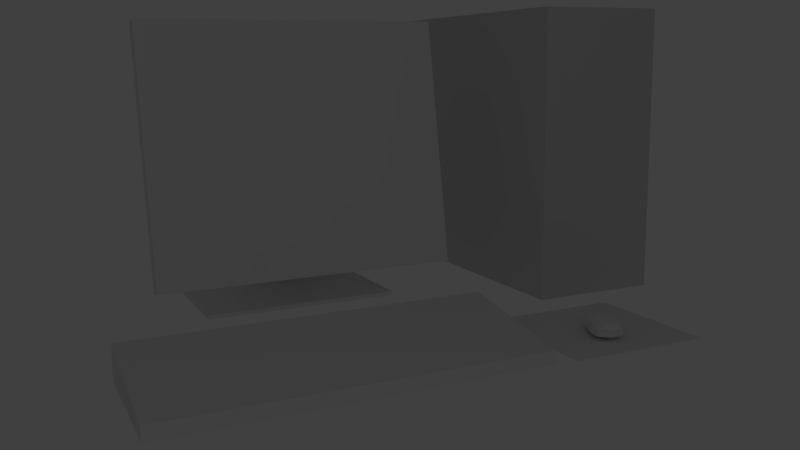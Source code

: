 # Source: PC_Model.blend  (saved by Blender 2.62.0; exported with 4.5.12 LTS)
import bpy
from mathutils import Matrix  # noqa: F401  (used for matrix-valued properties, if any)

bpy.ops.wm.read_factory_settings(use_empty=True)
scene = bpy.context.scene
scene.name = 'Scene'

# ---- collections
col_collection_1 = bpy.data.collections.new('Collection 1'); scene.collection.children.link(col_collection_1)

# ---- materials (node trees are filled in below, after node groups)
mat_material_001 = bpy.data.materials.new('Material.001')
mat_material_001.alpha_threshold = 0.0
mat_material_001.use_transparent_shadow = False
mat_material_001.diffuse_color = (0.64, 0.64, 0.64, 1.0)
mat_material_001.specular_color = (0.5, 0.5, 0.5)
mat_material_001.roughness = 0.5
mat_material_001.specular_intensity = 1.0
mat_material_001.line_color = (0.0, 0.0, 0.0, 1.0)
mat_material_003 = bpy.data.materials.new('Material.003')
mat_material_003.alpha_threshold = 0.0
mat_material_003.use_transparent_shadow = False
mat_material_003.roughness = 0.5
mat_material_003.line_color = (0.0, 0.0, 0.0, 1.0)
mat_material_002 = bpy.data.materials.new('Material.002')
mat_material_002.alpha_threshold = 0.0
mat_material_002.use_transparent_shadow = False
mat_material_002.roughness = 0.5
mat_material_002.line_color = (0.0, 0.0, 0.0, 1.0)

# ---- material node trees

# ---- world
world_world = bpy.data.worlds.new('World'); scene.world = world_world
world_world.color = (0.05088, 0.05088, 0.05088)
world_world.use_sun_shadow = False
world_world.sun_shadow_jitter_overblur = 0.0
world_world.cycles.sampling_method = 'MANUAL'
world_world.cycles.sample_map_resolution = 256

# ---- cameras
cam_camera = bpy.data.cameras.new('Camera')
cam_camera.clip_end = 100.0
cam_camera.lens = 35.0
cam_camera.sensor_width = 32.0
cam_camera.sensor_height = 18.0
cam_camera.ortho_scale = 7.314
cam_camera.dof.focus_distance = 0.0
cam_camera.dof.aperture_fstop = 128.0

# ---- lights
light_point = bpy.data.lights.new('Point', 'POINT')
light_point.transmission_factor = 0.0
light_point.energy = 100.0
light_point.shadow_buffer_clip_start = 0.5
light_point.shadow_soft_size = 1.0
light_point.shadow_maximum_resolution = 0.006
light_point.use_absolute_resolution = True
light_point.cycles.use_multiple_importance_sampling = False

# ---- meshes
me_cube_001 = bpy.data.meshes.new('Cube.001')
me_cube_001.from_pydata([(1.0, 3.464, -1.083), (1.0, -0.9165, -1.083), (-1.0, -0.9165, -1.083), (-1.0, 3.464, -1.083), (1.0, 3.463, 3.464), (-1.0, 3.463, 3.464), (-1.0, -0.9174, 3.463), (1.0, -0.9174, 3.463)], [], [(0, 1, 2, 3), (4, 5, 6, 7), (0, 4, 7, 1), (1, 7, 6, 2), (2, 6, 5, 3), (4, 0, 3, 5)])
_uv = me_cube_001.uv_layers.new(name='UVTex')
_uv.uv.foreach_set('vector', [0.3292, 0.9589, 0.0, 0.9589, 7.866e-08, 0.8086, 0.3292, 0.8086, 0.6708, 0.9589, 0.6708, 0.8086, 1.0, 0.8086, 1.0, 0.9589, 0.3292, 3.671e-07, 0.6708, 0.0, 0.6708, 0.3292, 0.3292, 0.3292, 0.3292, 0.3292, 0.6708, 0.3292, 0.6708, 0.4795, 0.3292, 0.4795, 0.3292, 0.4795, 0.6708, 0.4795, 0.6708, 0.8086, 0.3292, 0.8086, 0.6708, 0.9589, 0.3292, 0.9589, 0.3292, 0.8086, 0.6708, 0.8086])
me_cube_001.materials.append(mat_material_001)
me_cube_001.use_remesh_preserve_volume = False
me_cube_001.use_remesh_preserve_attributes = False
me_cube_001.use_mirror_vertex_groups = False
me_cube_001.update()
me_cube_003 = bpy.data.meshes.new('Cube.003')
me_cube_003.from_pydata([(-0.4463, 1.0, -1.734), (-0.4463, -3.381, -1.734), (0.1689, 1.0, 1.869), (0.1689, -3.381, 1.869), (0.3043, -0.8216, 0.3038), (0.3043, -1.559, 0.3038), (0.2008, -1.559, -0.3025), (0.2008, -0.8216, -0.3025), (0.7042, -0.8216, -0.3885), (0.7042, -1.559, -0.3885), (0.8078, -0.8216, 0.2178), (0.8078, -1.559, 0.2178), (0.4831, -1.559, -1.892), (0.4831, -0.8216, -1.892), (0.9938, -0.8216, -1.897), (0.9938, -1.559, -1.897), (-0.2587, -2.626, -2.185), (1.73, -2.626, -2.202), (1.73, 0.2454, -2.202), (-0.2587, 0.2455, -2.185), (-0.2592, -2.626, -2.242), (-0.2592, 0.2455, -2.242), (1.73, 0.2454, -2.259), (1.73, -2.626, -2.259), (-0.06935, -3.381, 1.909), (-0.06935, 1.0, 1.909), (-0.6845, -3.381, -1.693), (-0.6845, 1.0, -1.693), (-0.37, -1.19, 0.1491)], [], [(2, 3, 5, 4), (3, 1, 6, 5), (0, 2, 4, 7), (1, 0, 7, 6), (7, 4, 10, 8), (5, 6, 9, 11), (4, 5, 11, 10), (8, 10, 11, 9), (6, 7, 13, 12), (7, 8, 14, 13), (8, 9, 15, 14), (9, 6, 12, 15), (15, 12, 16, 17), (14, 15, 17, 18), (13, 14, 18, 19), (12, 13, 19, 16), (16, 19, 21, 20), (19, 18, 22, 21), (18, 17, 23, 22), (17, 16, 20, 23), (20, 21, 22, 23), (3, 2, 25, 24), (1, 3, 24, 26), (2, 0, 27, 25), (0, 1, 26, 27), (27, 26, 28), (25, 27, 28), (26, 24, 28), (24, 25, 28)])
_uv = me_cube_003.uv_layers.new(name='UVTex')
_uv.uv.foreach_set('vector', [0.2703, 0.2385, 0.2703, 0.6313, 0.1295, 0.468, 0.1295, 0.4019, 0.3231, 0.6762, 0.6508, 0.6762, 0.5145, 0.8433, 0.4594, 0.8433, 0.6508, 0.1977, 0.3231, 0.1977, 0.4594, 0.0305, 0.5145, 0.0305, 0.7007, 0.6313, 0.7007, 0.2385, 0.8415, 0.4019, 0.8415, 0.468, 0.5145, 0.0305, 0.4594, 0.0305, 0.4594, -0.0153, 0.5145, -0.0153, 0.4594, 0.8433, 0.5145, 0.8433, 0.5145, 0.8891, 0.4594, 0.8891, 0.1295, 0.4019, 0.1295, 0.468, 0.0837, 0.468, 0.0837, 0.4019, 0.02855, 0.4019, 0.0837, 0.4019, 0.0837, 0.468, 0.02856, 0.468, 0.3051, 0.09922, 0.3056, 0.1695, 0.1518, 0.1707, 0.1512, 0.1004, 0.1076, 0.5796, 0.1586, 0.5826, 0.2041, 0.7295, 0.1532, 0.7347, 0.01996, 0.4013, 0.01996, 0.4674, -0.1178, 0.4674, -0.1178, 0.4013, -0.1079, 0.8954, -0.1593, 0.8954, -0.1044, 0.7425, -0.05367, 0.7507, -0.05367, 0.7507, -0.1044, 0.7425, -0.16, 0.6205, 0.03758, 0.6525, -0.1178, 0.4013, -0.1178, 0.4674, -0.1892, 0.5631, -0.1892, 0.3056, 0.1532, 0.7347, 0.2041, 0.7295, 0.289, 0.8324, 0.0908, 0.8527, 0.1512, 0.1004, 0.1518, 0.1707, 0.07657, 0.2729, 0.07445, -0.0006791, 0.07445, -0.0006791, 0.07657, 0.2729, 0.04126, 0.2693, 0.03914, -0.004312, 0.0908, 0.8527, 0.289, 0.8324, 0.289, 0.8583, 0.0908, 0.8785, -0.1892, 0.3056, -0.1892, 0.5631, -0.2228, 0.5612, -0.2228, 0.3038, 0.03758, 0.6525, -0.16, 0.6205, -0.1575, 0.5945, 0.04014, 0.6264, 0.03914, -0.004312, 0.04126, 0.2693, -0.1483, 0.2708, -0.1504, -0.002843, 0.2703, 0.6313, 0.2703, 0.2385, 0.3217, 0.2405, 0.3217, 0.6333, 0.6508, 0.6762, 0.3231, 0.6762, 0.3217, 0.6333, 0.6493, 0.6333, 0.3231, 0.1977, 0.6508, 0.1977, 0.6493, 0.2405, 0.3217, 0.2405, 0.7007, 0.2385, 0.7007, 0.6313, 0.6493, 0.6333, 0.6493, 0.2405, 0.6493, 0.2405, 0.6493, 0.6333, 0.4818, 0.4369, 0.3217, 0.2405, 0.6493, 0.2405, 0.4818, 0.4369, 0.6493, 0.6333, 0.3217, 0.6333, 0.4818, 0.4369, 0.3217, 0.6333, 0.3217, 0.2405, 0.4818, 0.4369])
me_cube_003.materials.append(mat_material_003)
me_cube_003.use_remesh_preserve_volume = False
me_cube_003.use_remesh_preserve_attributes = False
me_cube_003.use_mirror_vertex_groups = False
me_cube_003.update()
me_cube_002 = bpy.data.meshes.new('Cube.002')
me_cube_002.from_pydata([(1.428, 0.4318, -0.9239), (2.095, -1.454, -0.9239), (0.21, -2.121, -0.9239), (-0.4572, -0.2354, -0.9239), (1.428, 0.4318, -0.9078), (2.095, -1.454, -0.9078), (0.21, -2.121, -0.9078), (-0.4572, -0.2354, -0.9078), (0.7734, -0.5886, -0.8909), (0.9375, -0.8357, -0.7499), (0.9538, -0.7465, -0.8504), (0.7734, -0.9707, -0.8514), (0.6094, -0.8357, -0.7499), (0.5931, -0.7465, -0.8504), (0.7734, -0.2358, -0.8514), (0.9706, -0.5542, -0.7638), (0.9872, -0.4269, -0.837), (0.9463, -0.388, -0.7264), (0.5763, -0.5542, -0.7638), (0.6006, -0.388, -0.7264), (0.5596, -0.4269, -0.837), (0.7004, -0.4503, -0.664), (0.8464, -0.4503, -0.664), (0.6988, -0.7879, -0.6763), (0.8481, -0.7879, -0.6763), (0.7734, -1.0, -0.7751), (0.8706, -0.9719, -0.7406), (0.6763, -0.9719, -0.7406), (0.7734, -0.2423, -0.7629), (0.6595, -0.2671, -0.7242), (0.8874, -0.2671, -0.7242), (0.7734, -0.8605, -0.881), (0.9095, -0.628, -0.8808), (0.7734, -0.324, -0.881), (0.6374, -0.628, -0.8808), (0.9079, -0.4416, -0.6894), (0.9078, -0.7893, -0.7015), (0.6391, -0.7893, -0.7015), (0.639, -0.4416, -0.6894), (0.8952, -0.9146, -0.8512), (0.9116, -0.9308, -0.7527), (0.6517, -0.9146, -0.8512), (0.6353, -0.9308, -0.7527), (0.9489, -0.8478, -0.8051), (0.955, -0.7042, -0.7483), (0.9757, -0.5545, -0.8466), (0.7734, -0.9927, -0.8126), (0.5919, -0.7042, -0.7483), (0.5979, -0.8478, -0.8051), (0.5712, -0.5545, -0.8466), (0.9402, -0.2836, -0.8478), (0.9306, -0.3003, -0.7396), (0.6067, -0.2836, -0.8478), (0.6162, -0.3003, -0.7396), (0.7734, -0.2374, -0.8096), (0.9667, -0.449, -0.7434), (0.9799, -0.5065, -0.8052), (0.567, -0.5065, -0.8052), (0.5801, -0.449, -0.7434), (0.8469, -0.9189, -0.7067), (0.7, -0.9189, -0.7067), (0.849, -0.3208, -0.6872), (0.6978, -0.3208, -0.6872), (0.6924, -0.6185, -0.6589), (0.8545, -0.6185, -0.6589), (0.7734, -0.4435, -0.6542), (0.7734, -0.7984, -0.6695), (0.7068, -0.993, -0.7573), (0.8401, -0.993, -0.7573), (0.8586, -0.2501, -0.741), (0.6883, -0.2501, -0.741), (0.9317, -0.3816, -0.8724), (0.868, -0.8119, -0.8732), (0.6789, -0.8119, -0.8732), (0.6152, -0.3816, -0.8724), (0.8967, -0.3495, -0.7056), (0.8899, -0.8845, -0.7196), (0.657, -0.8845, -0.7196), (0.6502, -0.3495, -0.7056), (0.9328, -0.6069, -0.692), (0.6141, -0.6069, -0.692), (0.9038, -0.9676, -0.8027), (0.6431, -0.9676, -0.8027), (0.9647, -0.6953, -0.8032), (0.5821, -0.6953, -0.8032), (0.9572, -0.2844, -0.7971), (0.5897, -0.2844, -0.7971), (0.7734, -0.9588, -0.7118), (0.7734, -0.2887, -0.686), (0.7734, -0.6194, -0.6488), (6.424, 2.137, -0.9256), (7.052, 0.3613, -0.9256), (2.36, -1.299, -0.9256), (1.732, 0.476, -0.9256), (6.426, 2.129, -0.7471), (7.049, 0.3686, -0.4392), (2.357, -1.292, -0.4392), (1.734, 0.4687, -0.7471)], [], [(0, 1, 2, 3), (4, 7, 6, 5), (0, 4, 5, 1), (1, 5, 6, 2), (2, 6, 7, 3), (4, 0, 3, 7), (8, 33, 71, 32), (8, 32, 72, 31), (8, 31, 73, 34), (8, 34, 74, 33), (9, 36, 76, 40), (9, 40, 81, 43), (9, 43, 83, 44), (9, 44, 79, 36), (10, 32, 71, 45), (10, 45, 83, 43), (10, 43, 81, 39), (10, 39, 72, 32), (11, 31, 72, 39), (11, 39, 81, 46), (11, 46, 82, 41), (11, 41, 73, 31), (12, 42, 77, 37), (12, 37, 80, 47), (12, 47, 84, 48), (12, 48, 82, 42), (13, 34, 73, 41), (13, 41, 82, 48), (13, 48, 84, 49), (13, 49, 74, 34), (14, 54, 85, 50), (14, 50, 71, 33), (14, 33, 74, 52), (14, 52, 86, 54), (15, 56, 85, 55), (15, 55, 79, 44), (15, 44, 83, 56), (16, 45, 71, 50), (16, 50, 85, 56), (16, 56, 83, 45), (17, 55, 85, 51), (17, 51, 75, 35), (17, 35, 79, 55), (18, 58, 86, 57), (18, 57, 84, 47), (18, 47, 80, 58), (19, 38, 78, 53), (19, 53, 86, 58), (19, 58, 80, 38), (20, 57, 86, 52), (20, 52, 74, 49), (20, 49, 84, 57), (21, 38, 80, 63), (21, 63, 89, 65), (21, 65, 88, 62), (21, 62, 78, 38), (22, 65, 89, 64), (22, 64, 79, 35), (22, 35, 75, 61), (22, 61, 88, 65), (23, 37, 77, 60), (23, 60, 87, 66), (23, 66, 89, 63), (23, 63, 80, 37), (24, 66, 87, 59), (24, 59, 76, 36), (24, 36, 79, 64), (24, 64, 89, 66), (25, 68, 87, 67), (25, 67, 82, 46), (25, 46, 81, 68), (26, 40, 76, 59), (26, 59, 87, 68), (26, 68, 81, 40), (27, 67, 87, 60), (27, 60, 77, 42), (27, 42, 82, 67), (28, 70, 88, 69), (28, 69, 85, 54), (28, 54, 86, 70), (29, 53, 78, 62), (29, 62, 88, 70), (29, 70, 86, 53), (30, 69, 88, 61), (30, 61, 75, 51), (30, 51, 85, 69), (90, 91, 92, 93), (94, 97, 96, 95), (90, 94, 95, 91), (91, 95, 96, 92), (92, 96, 97, 93), (94, 90, 93, 97)])
_uv = me_cube_002.uv_layers.new(name='UVTex')
_uv.uv.foreach_set('vector', [0.5856, 0.3105, 0.5855, 0.000791, 0.8946, 0.0, 0.8947, 0.3097, 0.8946, 0.3107, 0.8939, 0.6205, 0.5855, 0.6204, 0.5861, 0.3105, 0.8883, 0.9165, 0.8858, 0.9166, 0.8861, 0.6206, 0.8885, 0.6205, 0.8939, 0.93, 0.8914, 0.93, 0.8921, 0.6205, 0.8946, 0.6205, 0.891, 0.9241, 0.8885, 0.9242, 0.8889, 0.6205, 0.8914, 0.6205, 0.8833, 0.6205, 0.8858, 0.6205, 0.8856, 0.899, 0.8831, 0.899, 0.7711, 0.6831, 0.7676, 0.7239, 0.7438, 0.7129, 0.7506, 0.6752, 0.7711, 0.6831, 0.7506, 0.6752, 0.7593, 0.6473, 0.7746, 0.6411, 0.7711, 0.6831, 0.7746, 0.6411, 0.7884, 0.6498, 0.7925, 0.6787, 0.7711, 0.6831, 0.7925, 0.6787, 0.7926, 0.717, 0.7676, 0.7239, 0.8171, 0.8172, 0.8251, 0.8099, 0.8228, 0.8245, 0.8172, 0.8318, 0.8171, 0.8172, 0.8172, 0.8318, 0.8098, 0.8374, 0.8084, 0.8191, 0.8171, 0.8172, 0.8084, 0.8191, 0.8083, 0.7956, 0.8169, 0.7969, 0.8171, 0.8172, 0.8169, 0.7969, 0.826, 0.7818, 0.8251, 0.8099, 0.7449, 0.6563, 0.7506, 0.6752, 0.7438, 0.7129, 0.739, 0.6856, 0.8013, 0.8034, 0.8013, 0.7738, 0.8083, 0.7956, 0.8084, 0.8191, 0.8013, 0.8034, 0.8084, 0.8191, 0.8098, 0.8374, 0.8025, 0.8292, 0.7449, 0.6563, 0.7562, 0.6311, 0.7593, 0.6473, 0.7506, 0.6752, 0.7756, 0.624, 0.7746, 0.6411, 0.7593, 0.6473, 0.7562, 0.6311, 0.3145, 0.79, 0.3085, 0.8099, 0.302, 0.8059, 0.3091, 0.787, 0.7756, 0.624, 0.7755, 0.6205, 0.7951, 0.626, 0.7936, 0.6342, 0.7756, 0.624, 0.7936, 0.6342, 0.7884, 0.6498, 0.7746, 0.6411, 0.817, 0.6467, 0.8169, 0.6316, 0.8221, 0.6383, 0.8247, 0.6533, 0.817, 0.6467, 0.8247, 0.6533, 0.8259, 0.6819, 0.817, 0.6673, 0.817, 0.6467, 0.817, 0.6673, 0.8085, 0.6688, 0.8084, 0.645, 0.817, 0.6467, 0.8084, 0.645, 0.8092, 0.6257, 0.8169, 0.6316, 0.8005, 0.6609, 0.7925, 0.6787, 0.7884, 0.6498, 0.7936, 0.6342, 0.8013, 0.6606, 0.8018, 0.6335, 0.8092, 0.6257, 0.8084, 0.645, 0.8013, 0.6606, 0.8084, 0.645, 0.8085, 0.6688, 0.8016, 0.6905, 0.8005, 0.6609, 0.8013, 0.6908, 0.7926, 0.717, 0.7925, 0.6787, 0.5855, 0.7994, 0.579, 0.7992, 0.5777, 0.7701, 0.5855, 0.7729, 0.766, 0.7375, 0.741, 0.7279, 0.7438, 0.7129, 0.7676, 0.7239, 0.766, 0.7375, 0.7676, 0.7239, 0.7926, 0.717, 0.7923, 0.7322, 0.5855, 0.7994, 0.5841, 0.8242, 0.5761, 0.8266, 0.579, 0.7992, 0.8142, 0.7738, 0.8076, 0.7664, 0.8093, 0.7319, 0.8173, 0.7575, 0.8142, 0.7738, 0.8173, 0.7575, 0.826, 0.7818, 0.8169, 0.7969, 0.8142, 0.7738, 0.8169, 0.7969, 0.8083, 0.7956, 0.8076, 0.7664, 0.7355, 0.7052, 0.739, 0.6856, 0.7438, 0.7129, 0.741, 0.7279, 0.8025, 0.7541, 0.8018, 0.7317, 0.8093, 0.7319, 0.8076, 0.7664, 0.8025, 0.7541, 0.8076, 0.7664, 0.8083, 0.7956, 0.8013, 0.7738, 0.8204, 0.7479, 0.8173, 0.7575, 0.8093, 0.7319, 0.8187, 0.7343, 0.7355, 0.7581, 0.7387, 0.7446, 0.7433, 0.7529, 0.7407, 0.7672, 0.8204, 0.7479, 0.8269, 0.7561, 0.826, 0.7818, 0.8173, 0.7575, 0.8144, 0.6906, 0.8175, 0.7067, 0.8091, 0.7317, 0.8079, 0.6981, 0.8144, 0.6906, 0.8079, 0.6981, 0.8085, 0.6688, 0.817, 0.6673, 0.8144, 0.6906, 0.817, 0.6673, 0.8259, 0.6819, 0.8175, 0.7067, 0.7889, 0.7611, 0.7822, 0.7695, 0.7814, 0.755, 0.7873, 0.7473, 0.8203, 0.7157, 0.8183, 0.7288, 0.8091, 0.7317, 0.8175, 0.7067, 0.7889, 0.7611, 0.7917, 0.7705, 0.7848, 0.7952, 0.7822, 0.7695, 0.8028, 0.7104, 0.8079, 0.6981, 0.8091, 0.7317, 0.8014, 0.7313, 0.8013, 0.7107, 0.7923, 0.7322, 0.7926, 0.717, 0.8013, 0.6908, 0.8028, 0.7104, 0.8016, 0.6905, 0.8085, 0.6688, 0.8079, 0.6981, 0.7725, 0.7707, 0.7822, 0.7695, 0.7848, 0.7952, 0.7723, 0.7967, 0.7725, 0.7707, 0.7723, 0.7967, 0.7597, 0.7963, 0.7611, 0.7691, 0.7725, 0.7707, 0.7611, 0.7691, 0.7626, 0.7448, 0.7741, 0.7504, 0.7725, 0.7707, 0.7741, 0.7504, 0.7814, 0.755, 0.7822, 0.7695, 0.7499, 0.7694, 0.7611, 0.7691, 0.7597, 0.7963, 0.7473, 0.7953, 0.7499, 0.7694, 0.7473, 0.7953, 0.7355, 0.7925, 0.7407, 0.7672, 0.7499, 0.7694, 0.7407, 0.7672, 0.7433, 0.7529, 0.7507, 0.7491, 0.7499, 0.7694, 0.7507, 0.7491, 0.7626, 0.7448, 0.7611, 0.7691, 0.7701, 0.8226, 0.7795, 0.823, 0.7762, 0.8373, 0.7691, 0.8424, 0.7701, 0.8226, 0.7691, 0.8424, 0.7575, 0.8478, 0.7584, 0.8236, 0.7701, 0.8226, 0.7584, 0.8236, 0.7597, 0.7963, 0.7723, 0.7967, 0.7701, 0.8226, 0.7723, 0.7967, 0.7848, 0.7952, 0.7795, 0.823, 0.747, 0.8213, 0.7584, 0.8236, 0.7575, 0.8478, 0.7464, 0.8411, 0.747, 0.8213, 0.7464, 0.8411, 0.7402, 0.8353, 0.738, 0.8207, 0.747, 0.8213, 0.738, 0.8207, 0.7355, 0.7925, 0.7473, 0.7953, 0.747, 0.8213, 0.7473, 0.7953, 0.7597, 0.7963, 0.7584, 0.8236, 0.3037, 0.785, 0.2982, 0.7938, 0.2935, 0.7845, 0.3036, 0.7754, 0.3037, 0.785, 0.3036, 0.7754, 0.3123, 0.7701, 0.3091, 0.787, 0.3037, 0.785, 0.3091, 0.787, 0.302, 0.8059, 0.2982, 0.7938, 0.7426, 0.8486, 0.7367, 0.8418, 0.7402, 0.8353, 0.7464, 0.8411, 0.7426, 0.8486, 0.7464, 0.8411, 0.7575, 0.8478, 0.7473, 0.8519, 0.2942, 0.7984, 0.2982, 0.7938, 0.302, 0.8059, 0.2935, 0.8069, 0.7726, 0.8503, 0.7679, 0.8531, 0.7575, 0.8478, 0.7691, 0.8424, 0.7726, 0.8503, 0.7691, 0.8424, 0.7762, 0.8373, 0.7794, 0.8442, 0.8191, 0.6244, 0.8169, 0.6316, 0.8092, 0.6257, 0.8168, 0.6205, 0.5718, 0.799, 0.568, 0.8118, 0.5597, 0.7978, 0.5687, 0.7856, 0.5718, 0.799, 0.5687, 0.7856, 0.5777, 0.7701, 0.579, 0.7992, 0.5718, 0.799, 0.579, 0.7992, 0.5761, 0.8266, 0.568, 0.8118, 0.7807, 0.742, 0.7873, 0.7473, 0.7814, 0.755, 0.7741, 0.7504, 0.7807, 0.742, 0.7741, 0.7504, 0.7626, 0.7448, 0.7765, 0.7389, 0.5652, 0.8159, 0.568, 0.8118, 0.5761, 0.8266, 0.5673, 0.822, 0.7455, 0.74, 0.7502, 0.7375, 0.7626, 0.7448, 0.7507, 0.7491, 0.7455, 0.74, 0.7507, 0.7491, 0.7433, 0.7529, 0.7387, 0.7446, 0.5662, 0.7808, 0.5686, 0.7737, 0.5777, 0.7701, 0.5687, 0.7856, 0.5851, 0.7701, 0.2935, 0.7692, 0.2939, 0.0, 0.5855, 0.0008378, 0.2927, 0.0, 0.2935, 0.7711, 0.0008414, 0.7711, 0.0, 1.396e-05, 0.6772, 0.6205, 0.7046, 0.6221, 0.7355, 0.8987, 0.6608, 0.8987, 0.97, 0.7704, 0.8947, 0.7702, 0.8964, 0.0, 0.9717, 0.0001695, 0.6608, 0.9064, 0.5855, 0.9064, 0.6317, 0.6221, 0.6593, 0.6205, 0.9723, 0.0, 1.0, 0.0001903, 0.9994, 0.6931, 0.9717, 0.6929])
me_cube_002.materials.append(mat_material_002)
me_cube_002.use_remesh_preserve_volume = False
me_cube_002.use_remesh_preserve_attributes = False
me_cube_002.use_mirror_vertex_groups = False
me_cube_002.update()

# ---- objects
ob_point = bpy.data.objects.new('Point', light_point)
ob_mesh = bpy.data.objects.new('Mesh', me_cube_001)
ob_camera = bpy.data.objects.new('Camera', cam_camera)
ob_cube = bpy.data.objects.new('Cube', me_cube_003)
ob_cube_001 = bpy.data.objects.new('Cube.001', me_cube_002)

# ---- transforms, parenting, visibility, modifiers, constraints
ob_point.location = (4.969, 16.85, 5.892)
ob_point.lineart.crease_threshold = 0.0
ob_mesh.location = (-1.504, 3.469e-08, 1.013)
ob_mesh.rotation_euler = (1.571, -0.0, 0.0)
ob_mesh.lineart.crease_threshold = 0.0
ob_camera.location = (7.075, 11.84, 3.678)
ob_camera.rotation_euler = (1.389, 0.01082, 2.691)
ob_camera.lock_rotations_4d = False
ob_camera.empty_display_type = 'ARROWS'
ob_camera.color = (0.0, 0.0, 0.0, 0.0)
ob_camera.display_type = 'WIRE'
ob_camera.lineart.crease_threshold = 0.0
ob_cube.location = (4.114, -0.3352, 2.401)
ob_cube.rotation_euler = (0.0, -0.0, 4.712)
ob_cube.lock_rotations_4d = False
ob_cube.empty_display_type = 'ARROWS'
ob_cube.lineart.crease_threshold = 0.0
ob_cube_001.location = (-0.8903, 3.529, 0.9442)
ob_cube_001.rotation_euler = (0.0, -0.0, -0.3401)
ob_cube_001.lineart.crease_threshold = 0.0

# ---- collection membership
col_collection_1.objects.link(ob_point)
col_collection_1.objects.link(ob_mesh)
col_collection_1.objects.link(ob_camera)
col_collection_1.objects.link(ob_cube)
col_collection_1.objects.link(ob_cube_001)

# ---- scene / render settings (as saved in the file)
scene.camera = ob_camera
scene.frame_start = 1; scene.frame_end = 250; scene.frame_set(0)
scene.render.engine = 'BLENDER_EEVEE_NEXT'
scene.render.image_settings.color_mode = 'RGB'
scene.render.image_settings.compression = 90
scene.render.resolution_percentage = 50
scene.render.dither_intensity = 0.0
scene.render.bake_margin = 2
scene.render.bake_bias = 0.0
scene.cycles.use_denoising = False
scene.cycles.samples = 10
scene.cycles.sampling_pattern = 'TABULATED_SOBOL'
scene.cycles.light_sampling_threshold = 0.0
scene.cycles.use_adaptive_sampling = False
scene.cycles.use_light_tree = False
scene.cycles.blur_glossy = 0.0
scene.cycles.volume_bounces = 1
scene.cycles.pixel_filter_type = 'GAUSSIAN'
scene.cycles.sample_clamp_indirect = 0.0
scene.view_settings.view_transform = 'Standard'
bpy.context.view_layer.update()
